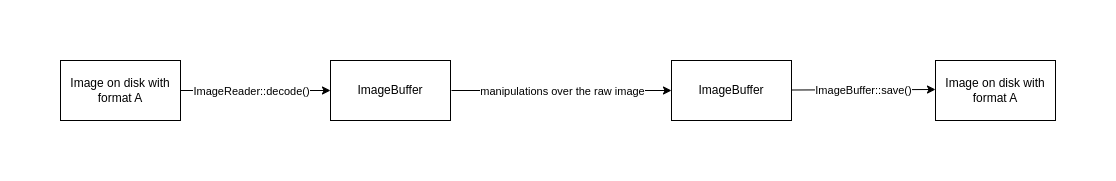

The diagram above was exported from draw.io. Its source (the exported page's mxGraphModel, read from the mxfile embedded in the PNG):
<mxGraphModel dx="1364" dy="759" grid="1" gridSize="11" guides="1" tooltips="1" connect="1" arrows="1" fold="1" page="1" pageScale="1" pageWidth="1654" pageHeight="2336" math="0" shadow="0">
  <root>
    <mxCell id="WIyWlLk6GJQsqaUBKTNV-0" />
    <mxCell id="WIyWlLk6GJQsqaUBKTNV-1" parent="WIyWlLk6GJQsqaUBKTNV-0" />
    <mxCell id="1JsvGCDciUoDQvUasTaW-2" value="" style="endArrow=classic;html=1;rounded=0;exitX=1;exitY=0.5;exitDx=0;exitDy=0;entryX=0;entryY=0.5;entryDx=0;entryDy=0;" edge="1" parent="WIyWlLk6GJQsqaUBKTNV-1" target="1JsvGCDciUoDQvUasTaW-5">
      <mxGeometry relative="1" as="geometry">
        <mxPoint x="170" y="320" as="sourcePoint" />
        <mxPoint x="410" y="320" as="targetPoint" />
      </mxGeometry>
    </mxCell>
    <mxCell id="1JsvGCDciUoDQvUasTaW-3" value="ImageReader::decode()" style="edgeLabel;resizable=0;html=1;;align=center;verticalAlign=middle;" connectable="0" vertex="1" parent="1JsvGCDciUoDQvUasTaW-2">
      <mxGeometry relative="1" as="geometry" />
    </mxCell>
    <mxCell id="1JsvGCDciUoDQvUasTaW-5" value="ImageBuffer" style="rounded=0;whiteSpace=wrap;html=1;" vertex="1" parent="WIyWlLk6GJQsqaUBKTNV-1">
      <mxGeometry x="330" y="290" width="120" height="60" as="geometry" />
    </mxCell>
    <mxCell id="1JsvGCDciUoDQvUasTaW-7" value="" style="endArrow=classic;html=1;rounded=0;entryX=0;entryY=0.5;entryDx=0;entryDy=0;" edge="1" parent="WIyWlLk6GJQsqaUBKTNV-1" target="1JsvGCDciUoDQvUasTaW-9">
      <mxGeometry relative="1" as="geometry">
        <mxPoint x="451" y="320" as="sourcePoint" />
        <mxPoint x="693" y="319" as="targetPoint" />
      </mxGeometry>
    </mxCell>
    <mxCell id="1JsvGCDciUoDQvUasTaW-8" value="manipulations over the raw image" style="edgeLabel;resizable=0;html=1;;align=center;verticalAlign=middle;" connectable="0" vertex="1" parent="1JsvGCDciUoDQvUasTaW-7">
      <mxGeometry relative="1" as="geometry" />
    </mxCell>
    <mxCell id="1JsvGCDciUoDQvUasTaW-9" value="ImageBuffer" style="rounded=0;whiteSpace=wrap;html=1;" vertex="1" parent="WIyWlLk6GJQsqaUBKTNV-1">
      <mxGeometry x="671" y="290" width="120" height="60" as="geometry" />
    </mxCell>
    <mxCell id="1JsvGCDciUoDQvUasTaW-10" value="Image on disk with format A" style="rounded=0;whiteSpace=wrap;html=1;" vertex="1" parent="WIyWlLk6GJQsqaUBKTNV-1">
      <mxGeometry x="60" y="290" width="120" height="60" as="geometry" />
    </mxCell>
    <mxCell id="1JsvGCDciUoDQvUasTaW-11" value="" style="endArrow=classic;html=1;rounded=0;exitX=1;exitY=0.5;exitDx=0;exitDy=0;" edge="1" parent="WIyWlLk6GJQsqaUBKTNV-1">
      <mxGeometry relative="1" as="geometry">
        <mxPoint x="791" y="319.5" as="sourcePoint" />
        <mxPoint x="935" y="319" as="targetPoint" />
      </mxGeometry>
    </mxCell>
    <mxCell id="1JsvGCDciUoDQvUasTaW-12" value="ImageBuffer::save()" style="edgeLabel;resizable=0;html=1;;align=center;verticalAlign=middle;" connectable="0" vertex="1" parent="1JsvGCDciUoDQvUasTaW-11">
      <mxGeometry relative="1" as="geometry" />
    </mxCell>
    <mxCell id="1JsvGCDciUoDQvUasTaW-13" value="Image on disk with format A" style="rounded=0;whiteSpace=wrap;html=1;" vertex="1" parent="WIyWlLk6GJQsqaUBKTNV-1">
      <mxGeometry x="935" y="290" width="120" height="60" as="geometry" />
    </mxCell>
  </root>
</mxGraphModel>